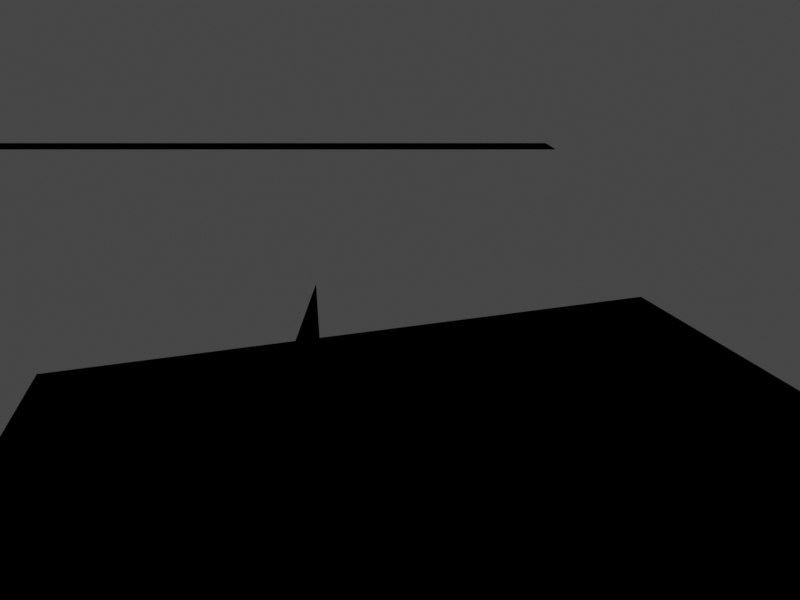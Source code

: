 # Source: scene2.blend  (saved by Blender 2.93.20; exported with 4.5.12 LTS)
import bpy
from mathutils import Matrix  # noqa: F401  (used for matrix-valued properties, if any)

bpy.ops.wm.read_factory_settings(use_empty=True)
scene = bpy.context.scene
scene.name = 'Scene'

# ---- collections
col_collection = bpy.data.collections.new('Collection'); scene.collection.children.link(col_collection)

# ---- images (referenced by path relative to the original .blend; pixels are not part of the script)
import os
ASSET_DIR = os.environ.get("B2B_ASSET_DIR", "")  # directory of the original .blend (textures are referenced by path, not embedded)
HERE = os.path.dirname(os.path.abspath(__file__))  # packed textures are extracted next to this script under _unpacked/

def load_image(name, relpath, width, height, colorspace="sRGB"):
    """Load a texture the original file referenced (path relative to the .blend, or extracted next to this script)."""
    p = next((c for c in (os.path.join(HERE, relpath), os.path.join(ASSET_DIR, relpath)) if relpath and os.path.exists(c)), "")
    if p:
        img = bpy.data.images.load(p, check_existing=True)
        img.name = name
    else:  # same state as the original file: an image datablock whose file is absent (Cycles renders it pink)
        img = bpy.data.images.new(name, width, height)
        img.source = "FILE"
        img.filepath = "//" + (relpath or name)
    img.colorspace_settings.name = colorspace
    return img
img_book_texture_jpg = load_image('Book Texture.jpg', 'Book Texture.jpg', 1024, 1024, 'sRGB')
img_boxtexture_jpg = load_image('BoxTexture.jpg', 'BoxTexture.jpg', 1024, 1024, 'sRGB')
img_floor_texture_jpg = load_image('Floor Texture.jpg', 'Floor Texture.jpg', 1024, 1024, 'sRGB')

# ---- materials (node trees are filled in below, after node groups)
mat_material_001 = bpy.data.materials.new('Material.001')
mat_material_002 = bpy.data.materials.new('Material.002')
mat_material_003 = bpy.data.materials.new('Material.003')
mat_material_003.diffuse_color = (0.3655, 0.3655, 0.3655, 1.0)
mat_material_005 = bpy.data.materials.new('Material.005')
mat_material_004 = bpy.data.materials.new('Material.004')
mat_material = bpy.data.materials.new('Material')

# ---- material node trees
mat_material_001.use_nodes = True; mat_material_001.node_tree.nodes.clear()
_N = mat_material_001.node_tree.nodes; _L = mat_material_001.node_tree.links
n0 = _N.new('ShaderNodeOutputMaterial'); n0.name = 'Material Output'; n0.location = (300, 300)
n1 = _N.new('ShaderNodeTexImage'); n1.name = 'Image Texture'; n1.location = (-410, 163)
n1.image = img_book_texture_jpg
n2 = _N.new('NodeUndefined'); n2.name = 'Pbrt Matte'; n2.location = (291, 71)
n3 = _N.new('ShaderNodeBsdfPrincipled'); n3.name = 'Principled BSDF'; n3.location = (10, 300)
n3.distribution = 'GGX'
n3.subsurface_method = 'BURLEY'
n3.inputs[2].default_value = 1.0
n3.inputs[3].default_value = 1.45
n3.inputs[13].default_value = 0.0
n3.inputs[27].default_value = (0.0, 0.0, 0.0, 1.0)
n3.inputs[28].default_value = 1.0
_L.new(n1.outputs[0], n3.inputs[0])
_L.new(n1.outputs[0], n2.inputs[0])
_L.new(n2.outputs[0], n0.inputs[0])
n0.is_active_output = True
mat_material_002.use_nodes = True; mat_material_002.node_tree.nodes.clear()
_N = mat_material_002.node_tree.nodes; _L = mat_material_002.node_tree.links
n0 = _N.new('ShaderNodeOutputMaterial'); n0.name = 'Material Output'; n0.location = (300, 300)
n1 = _N.new('ShaderNodeTexImage'); n1.name = 'Image Texture'; n1.location = (-394, 146)
n1.image = img_boxtexture_jpg
n2 = _N.new('ShaderNodeBsdfPrincipled'); n2.name = 'Principled BSDF'; n2.location = (10, 300)
n2.distribution = 'GGX'
n2.subsurface_method = 'BURLEY'
n2.inputs[2].default_value = 1.0
n2.inputs[3].default_value = 1.45
n2.inputs[13].default_value = 0.0
n2.inputs[27].default_value = (0.0, 0.0, 0.0, 1.0)
n2.inputs[28].default_value = 1.0
n3 = _N.new('NodeUndefined'); n3.name = 'Pbrt Matte'; n3.location = (287, 30)
_L.new(n1.outputs[0], n2.inputs[0])
_L.new(n1.outputs[0], n3.inputs[0])
_L.new(n3.outputs[0], n0.inputs[0])
n0.is_active_output = True
mat_material_003.use_nodes = True; mat_material_003.node_tree.nodes.clear()
_N = mat_material_003.node_tree.nodes; _L = mat_material_003.node_tree.links
n0 = _N.new('ShaderNodeOutputMaterial'); n0.name = 'Material Output'; n0.location = (300, 300)
n1 = _N.new('ShaderNodeBsdfPrincipled'); n1.name = 'Principled BSDF'; n1.location = (10, 300)
n1.distribution = 'GGX'
n1.subsurface_method = 'BURLEY'
n1.inputs[0].default_value = (0.3739, 0.3739, 0.3739, 1.0)
n1.inputs[3].default_value = 1.45
n1.inputs[27].default_value = (0.0, 0.0, 0.0, 1.0)
n1.inputs[28].default_value = 1.0
n2 = _N.new('NodeUndefined'); n2.name = 'Pbrt Matte'; n2.location = (265, 54)
n2.inputs[0].default_value = (0.0, 0.0, 0.0, 1.0)
_L.new(n2.outputs[0], n0.inputs[0])
n0.is_active_output = True
mat_material_005.use_nodes = True; mat_material_005.node_tree.nodes.clear()
_N = mat_material_005.node_tree.nodes; _L = mat_material_005.node_tree.links
n0 = _N.new('ShaderNodeOutputMaterial'); n0.name = 'Material Output'; n0.location = (300, 300)
n1 = _N.new('ShaderNodeTexImage'); n1.name = 'Image Texture'; n1.location = (-444, 174)
n1.image = img_floor_texture_jpg
n2 = _N.new('ShaderNodeBsdfPrincipled'); n2.name = 'Principled BSDF'; n2.location = (10, 300)
n2.distribution = 'GGX'
n2.subsurface_method = 'BURLEY'
n2.inputs[2].default_value = 1.0
n2.inputs[3].default_value = 1.45
n2.inputs[13].default_value = 0.0
n2.inputs[27].default_value = (0.0, 0.0, 0.0, 1.0)
n2.inputs[28].default_value = 1.0
n3 = _N.new('NodeUndefined'); n3.name = 'Pbrt Matte'; n3.location = (385, 40)
_L.new(n1.outputs[0], n2.inputs[0])
_L.new(n1.outputs[0], n3.inputs[0])
_L.new(n3.outputs[0], n0.inputs[0])
n0.is_active_output = True
mat_material_004.use_nodes = True; mat_material_004.node_tree.nodes.clear()
_N = mat_material_004.node_tree.nodes; _L = mat_material_004.node_tree.links
n0 = _N.new('ShaderNodeOutputMaterial'); n0.name = 'Material Output'; n0.location = (300, 300)
n1 = _N.new('ShaderNodeBsdfPrincipled'); n1.name = 'Principled BSDF'; n1.location = (10, 300)
n1.distribution = 'GGX'
n1.subsurface_method = 'BURLEY'
n1.inputs[1].default_value = 1.0
n1.inputs[2].default_value = 0.0
n1.inputs[3].default_value = 1.45
n1.inputs[13].default_value = 1.0
n1.inputs[27].default_value = (0.0, 0.0, 0.0, 1.0)
n1.inputs[28].default_value = 1.0
n2 = _N.new('NodeUndefined'); n2.name = 'Pbrt Mirror'; n2.location = (325, 45)
n2.inputs[0].default_value = (0.0, 0.0, 0.0, 1.0)
_L.new(n2.outputs[0], n0.inputs[0])
n0.is_active_output = True
mat_material.use_nodes = True; mat_material.node_tree.nodes.clear()
_N = mat_material.node_tree.nodes; _L = mat_material.node_tree.links
n0 = _N.new('ShaderNodeOutputMaterial'); n0.name = 'Material Output'; n0.location = (300, 300)
n1 = _N.new('NodeUndefined'); n1.name = 'Pbrt BlackBody'; n1.location = (-29, 276)
_L.new(n1.outputs[0], n0.inputs[0])
n0.is_active_output = True

# ---- world
world_world = bpy.data.worlds.new('World'); scene.world = world_world
world_world.use_nodes = True; world_world.node_tree.nodes.clear()
_N = world_world.node_tree.nodes; _L = world_world.node_tree.links
n0 = _N.new('ShaderNodeOutputWorld'); n0.name = 'World Output'; n0.location = (300, 300)
n1 = _N.new('ShaderNodeBackground'); n1.name = 'Background'; n1.location = (10, 300)
n1.inputs[0].default_value = (0.05088, 0.05088, 0.05088, 1.0)
_L.new(n1.outputs[0], n0.inputs[0])
n0.is_active_output = True
world_world.color = (0.05088, 0.05088, 0.05088)
world_world.use_sun_shadow = False
world_world.sun_shadow_jitter_overblur = 0.0

# ---- cameras
cam_camera = bpy.data.cameras.new('Camera')
cam_camera.clip_end = 100.0
cam_camera.lens = 25.16
cam_camera.ortho_scale = 7.314

# ---- lights
light_light = bpy.data.lights.new('Light', 'POINT')
light_light.transmission_factor = 0.0
light_light.energy = 1000.0
light_light.shadow_soft_size = 0.1
light_light.shadow_maximum_resolution = 0.006
light_light.use_absolute_resolution = True

# ---- meshes
me_plane = bpy.data.meshes.new('Plane')
me_plane.from_pydata([(-1.0, -1.0, 0.0), (1.0, -1.0, 0.0), (-1.0, 1.0, 0.0), (1.0, 1.0, 0.0)], [], [(0, 1, 3, 2)])
_uv = me_plane.uv_layers.new(name='UVMap')
_uv.uv.foreach_set('vector', [0.9999, 8.999e-05, 0.9999, 0.8089, 8.992e-05, 0.8089, 8.997e-05, 8.992e-05])
me_plane.materials.append(mat_material_001)
me_plane.use_remesh_fix_poles = True
me_plane.use_remesh_preserve_attributes = False
me_plane.update()
me_plane_001 = bpy.data.meshes.new('Plane.001')
me_plane_001.from_pydata([(-1.0, 0.0, 0.0), (1.0, 0.0, 0.0), (-1.0, 2.0, 0.0), (1.0, 2.0, 0.0)], [], [(0, 1, 3, 2)])
_uv = me_plane_001.uv_layers.new(name='UVMap')
_uv.uv.foreach_set('vector', [0.0, 0.0, 1.0, 0.0, 1.0, 1.0, 0.0, 1.0])
me_plane_001.materials.append(mat_material_002)
me_plane_001.use_remesh_fix_poles = True
me_plane_001.use_remesh_preserve_attributes = False
me_plane_001.update()
me_plane_002 = bpy.data.meshes.new('Plane.002')
me_plane_002.from_pydata([(-1.0, -1.0, 0.0), (1.0, -1.0, 0.0), (-1.0, 1.0, 0.0), (1.0, 1.0, 0.0)], [], [(0, 1, 3, 2)])
_uv = me_plane_002.uv_layers.new(name='UVMap')
_uv.uv.foreach_set('vector', [0.0, 0.0, 1.0, 0.0, 1.0, 1.0, 0.0, 1.0])
me_plane_002.materials.append(mat_material_003)
me_plane_002.use_remesh_fix_poles = True
me_plane_002.use_remesh_preserve_attributes = False
me_plane_002.update()
me_plane_003 = bpy.data.meshes.new('Plane.003')
me_plane_003.from_pydata([(-1.0, -1.0, 0.0), (1.0, -1.0, 0.0), (-1.0, 1.0, 0.0), (1.0, 1.0, 0.0)], [], [(0, 1, 3, 2)])
_uv = me_plane_003.uv_layers.new(name='UVMap')
_uv.uv.foreach_set('vector', [0.4861, 6.983e-05, 0.4861, 0.9999, 6.971e-05, 0.9999, 6.973e-05, 6.971e-05])
me_plane_003.materials.append(mat_material_005)
me_plane_003.use_remesh_fix_poles = True
me_plane_003.use_remesh_preserve_attributes = False
me_plane_003.update()
me_icosphere = bpy.data.meshes.new('Icosphere')
me_icosphere.from_pydata([(0.0, 0.0, -1.0), (0.7236, -0.5257, -0.4472), (-0.2764, -0.8506, -0.4472), (-0.8944, 0.0, -0.4472), (-0.2764, 0.8506, -0.4472), (0.7236, 0.5257, -0.4472), (0.2764, -0.8506, 0.4472), (-0.7236, -0.5257, 0.4472), (-0.7236, 0.5257, 0.4472), (0.2764, 0.8506, 0.4472), (0.8944, 0.0, 0.4472), (0.0, 0.0, 1.0), (-0.1625, -0.5, -0.8507), (0.4253, -0.309, -0.8507), (0.2629, -0.809, -0.5257), (0.8506, 0.0, -0.5257), (0.4253, 0.309, -0.8507), (-0.5257, 0.0, -0.8507), (-0.6882, -0.5, -0.5257), (-0.1625, 0.5, -0.8507), (-0.6882, 0.5, -0.5257), (0.2629, 0.809, -0.5257), (0.9511, -0.309, 0.0), (0.9511, 0.309, 0.0), (0.0, -1.0, 0.0), (0.5878, -0.809, 0.0), (-0.9511, -0.309, 0.0), (-0.5878, -0.809, 0.0), (-0.5878, 0.809, 0.0), (-0.9511, 0.309, 0.0), (0.5878, 0.809, 0.0), (0.0, 1.0, 0.0), (0.6882, -0.5, 0.5257), (-0.2629, -0.809, 0.5257), (-0.8506, 0.0, 0.5257), (-0.2629, 0.809, 0.5257), (0.6882, 0.5, 0.5257), (0.1625, -0.5, 0.8507), (0.5257, 0.0, 0.8507), (-0.4253, -0.309, 0.8507), (-0.4253, 0.309, 0.8507), (0.1625, 0.5, 0.8507)], [], [(0, 13, 12), (1, 13, 15), (0, 12, 17), (0, 17, 19), (0, 19, 16), (1, 15, 22), (2, 14, 24), (3, 18, 26), (4, 20, 28), (5, 21, 30), (1, 22, 25), (2, 24, 27), (3, 26, 29), (4, 28, 31), (5, 30, 23), (6, 32, 37), (7, 33, 39), (8, 34, 40), (9, 35, 41), (10, 36, 38), (38, 41, 11), (38, 36, 41), (36, 9, 41), (41, 40, 11), (41, 35, 40), (35, 8, 40), (40, 39, 11), (40, 34, 39), (34, 7, 39), (39, 37, 11), (39, 33, 37), (33, 6, 37), (37, 38, 11), (37, 32, 38), (32, 10, 38), (23, 36, 10), (23, 30, 36), (30, 9, 36), (31, 35, 9), (31, 28, 35), (28, 8, 35), (29, 34, 8), (29, 26, 34), (26, 7, 34), (27, 33, 7), (27, 24, 33), (24, 6, 33), (25, 32, 6), (25, 22, 32), (22, 10, 32), (30, 31, 9), (30, 21, 31), (21, 4, 31), (28, 29, 8), (28, 20, 29), (20, 3, 29), (26, 27, 7), (26, 18, 27), (18, 2, 27), (24, 25, 6), (24, 14, 25), (14, 1, 25), (22, 23, 10), (22, 15, 23), (15, 5, 23), (16, 21, 5), (16, 19, 21), (19, 4, 21), (19, 20, 4), (19, 17, 20), (17, 3, 20), (17, 18, 3), (17, 12, 18), (12, 2, 18), (15, 16, 5), (15, 13, 16), (13, 0, 16), (12, 14, 2), (12, 13, 14), (13, 1, 14)])
_uv = me_icosphere.uv_layers.new(name='UVMap')
_uv.uv.foreach_set('vector', [0.1818, 0.0, 0.2273, 0.07873, 0.1364, 0.07873, 0.2727, 0.1575, 0.3182, 0.07873, 0.3636, 0.1575, 0.9091, 0.0, 0.9545, 0.07873, 0.8636, 0.07873, 0.7273, 0.0, 0.7727, 0.07873, 0.6818, 0.07873, 0.5455, 0.0, 0.5909, 0.07873, 0.5, 0.07873, 0.2727, 0.1575, 0.3636, 0.1575, 0.3182, 0.2362, 0.09091, 0.1575, 0.1818, 0.1575, 0.1364, 0.2362, 0.8182, 0.1575, 0.9091, 0.1575, 0.8636, 0.2362, 0.6364, 0.1575, 0.7273, 0.1575, 0.6818, 0.2362, 0.4545, 0.1575, 0.5455, 0.1575, 0.5, 0.2362, 0.2727, 0.1575, 0.3182, 0.2362, 0.2273, 0.2362, 0.09091, 0.1575, 0.1364, 0.2362, 0.04546, 0.2362, 0.8182, 0.1575, 0.8636, 0.2362, 0.7727, 0.2362, 0.6364, 0.1575, 0.6818, 0.2362, 0.5909, 0.2362, 0.4545, 0.1575, 0.5, 0.2362, 0.4091, 0.2362, 0.1818, 0.3149, 0.2727, 0.3149, 0.2273, 0.3937, 0.0, 0.3149, 0.09091, 0.3149, 0.04546, 0.3937, 0.7273, 0.3149, 0.8182, 0.3149, 0.7727, 0.3937, 0.5455, 0.3149, 0.6364, 0.3149, 0.5909, 0.3937, 0.3636, 0.3149, 0.4545, 0.3149, 0.4091, 0.3937, 0.4091, 0.3937, 0.5, 0.3937, 0.4545, 0.4724, 0.4091, 0.3937, 0.4545, 0.3149, 0.5, 0.3937, 0.4545, 0.3149, 0.5455, 0.3149, 0.5, 0.3937, 0.5909, 0.3937, 0.6818, 0.3937, 0.6364, 0.4724, 0.5909, 0.3937, 0.6364, 0.3149, 0.6818, 0.3937, 0.6364, 0.3149, 0.7273, 0.3149, 0.6818, 0.3937, 0.7727, 0.3937, 0.8636, 0.3937, 0.8182, 0.4724, 0.7727, 0.3937, 0.8182, 0.3149, 0.8636, 0.3937, 0.8182, 0.3149, 0.9091, 0.3149, 0.8636, 0.3937, 0.04546, 0.3937, 0.1364, 0.3937, 0.09091, 0.4724, 0.04546, 0.3937, 0.09091, 0.3149, 0.1364, 0.3937, 0.09091, 0.3149, 0.1818, 0.3149, 0.1364, 0.3937, 0.2273, 0.3937, 0.3182, 0.3937, 0.2727, 0.4724, 0.2273, 0.3937, 0.2727, 0.3149, 0.3182, 0.3937, 0.2727, 0.3149, 0.3636, 0.3149, 0.3182, 0.3937, 0.4091, 0.2362, 0.4545, 0.3149, 0.3636, 0.3149, 0.4091, 0.2362, 0.5, 0.2362, 0.4545, 0.3149, 0.5, 0.2362, 0.5455, 0.3149, 0.4545, 0.3149, 0.5909, 0.2362, 0.6364, 0.3149, 0.5455, 0.3149, 0.5909, 0.2362, 0.6818, 0.2362, 0.6364, 0.3149, 0.6818, 0.2362, 0.7273, 0.3149, 0.6364, 0.3149, 0.7727, 0.2362, 0.8182, 0.3149, 0.7273, 0.3149, 0.7727, 0.2362, 0.8636, 0.2362, 0.8182, 0.3149, 0.8636, 0.2362, 0.9091, 0.3149, 0.8182, 0.3149, 0.04546, 0.2362, 0.09091, 0.3149, 0.0, 0.3149, 0.04546, 0.2362, 0.1364, 0.2362, 0.09091, 0.3149, 0.1364, 0.2362, 0.1818, 0.3149, 0.09091, 0.3149, 0.2273, 0.2362, 0.2727, 0.3149, 0.1818, 0.3149, 0.2273, 0.2362, 0.3182, 0.2362, 0.2727, 0.3149, 0.3182, 0.2362, 0.3636, 0.3149, 0.2727, 0.3149, 0.5, 0.2362, 0.5909, 0.2362, 0.5455, 0.3149, 0.5, 0.2362, 0.5455, 0.1575, 0.5909, 0.2362, 0.5455, 0.1575, 0.6364, 0.1575, 0.5909, 0.2362, 0.6818, 0.2362, 0.7727, 0.2362, 0.7273, 0.3149, 0.6818, 0.2362, 0.7273, 0.1575, 0.7727, 0.2362, 0.7273, 0.1575, 0.8182, 0.1575, 0.7727, 0.2362, 0.8636, 0.2362, 0.9545, 0.2362, 0.9091, 0.3149, 0.8636, 0.2362, 0.9091, 0.1575, 0.9545, 0.2362, 0.9091, 0.1575, 1.0, 0.1575, 0.9545, 0.2362, 0.1364, 0.2362, 0.2273, 0.2362, 0.1818, 0.3149, 0.1364, 0.2362, 0.1818, 0.1575, 0.2273, 0.2362, 0.1818, 0.1575, 0.2727, 0.1575, 0.2273, 0.2362, 0.3182, 0.2362, 0.4091, 0.2362, 0.3636, 0.3149, 0.3182, 0.2362, 0.3636, 0.1575, 0.4091, 0.2362, 0.3636, 0.1575, 0.4545, 0.1575, 0.4091, 0.2362, 0.5, 0.07873, 0.5455, 0.1575, 0.4545, 0.1575, 0.5, 0.07873, 0.5909, 0.07873, 0.5455, 0.1575, 0.5909, 0.07873, 0.6364, 0.1575, 0.5455, 0.1575, 0.6818, 0.07873, 0.7273, 0.1575, 0.6364, 0.1575, 0.6818, 0.07873, 0.7727, 0.07873, 0.7273, 0.1575, 0.7727, 0.07873, 0.8182, 0.1575, 0.7273, 0.1575, 0.8636, 0.07873, 0.9091, 0.1575, 0.8182, 0.1575, 0.8636, 0.07873, 0.9545, 0.07873, 0.9091, 0.1575, 0.9545, 0.07873, 1.0, 0.1575, 0.9091, 0.1575, 0.3636, 0.1575, 0.4091, 0.07873, 0.4545, 0.1575, 0.3636, 0.1575, 0.3182, 0.07873, 0.4091, 0.07873, 0.3182, 0.07873, 0.3636, 0.0, 0.4091, 0.07873, 0.1364, 0.07873, 0.1818, 0.1575, 0.09091, 0.1575, 0.1364, 0.07873, 0.2273, 0.07873, 0.1818, 0.1575, 0.2273, 0.07873, 0.2727, 0.1575, 0.1818, 0.1575])
me_icosphere.materials.append(mat_material_004)
me_icosphere.use_remesh_fix_poles = True
me_icosphere.use_remesh_preserve_attributes = False
me_icosphere.update()
me_plane_004 = bpy.data.meshes.new('Plane.004')
me_plane_004.from_pydata([(-1.0, -1.0, 0.0), (1.0, -1.0, 0.0), (-1.0, 1.0, 0.0), (1.0, 1.0, 0.0)], [], [(0, 1, 3, 2)])
_uv = me_plane_004.uv_layers.new(name='UVMap')
_uv.uv.foreach_set('vector', [0.0, 0.0, 1.0, 0.0, 1.0, 1.0, 0.0, 1.0])
me_plane_004.materials.append(mat_material)
me_plane_004.use_remesh_fix_poles = True
me_plane_004.use_remesh_preserve_attributes = False
me_plane_004.update()

# ---- objects
ob_light = bpy.data.objects.new('Light', light_light)
ob_camera = bpy.data.objects.new('Camera', cam_camera)
ob_plane = bpy.data.objects.new('Plane', me_plane)
ob_plane_001 = bpy.data.objects.new('Plane.001', me_plane_001)
ob_plane_002 = bpy.data.objects.new('Plane.002', me_plane_002)
ob_plane_003 = bpy.data.objects.new('Plane.003', me_plane_003)
ob_icosphere = bpy.data.objects.new('Icosphere', me_icosphere)
ob_plane_004 = bpy.data.objects.new('Plane.004', me_plane_004)

# ---- transforms, parenting, visibility, modifiers, constraints
ob_light.location = (0.4662, 0.6282, 1.43)
ob_light.rotation_euler = (0.6503, 0.05522, 1.866)
ob_light.lock_rotations_4d = False
ob_light.empty_display_type = 'ARROWS'
ob_light.color = (0.0, 0.0, 0.0, 0.0)
ob_light.lineart.crease_threshold = 0.0
ob_camera.location = (0.188, -0.768, 0.956)
ob_camera.rotation_euler = (1.152, 0.0, 0.0)
ob_camera.lock_rotations_4d = False
ob_camera.empty_display_type = 'ARROWS'
ob_camera.color = (0.0, 0.0, 0.0, 0.0)
ob_camera.display_type = 'WIRE'
ob_camera.lineart.crease_threshold = 0.0
ob_plane.location = (0.0, 0.195, 0.24)
ob_plane.rotation_euler = (0.0, 1.571, 0.0)
ob_plane.scale = (0.24, 0.195, 1.0)
ob_plane_001.location = (0.188, 0.0, 0.068)
ob_plane_001.rotation_euler = (0.0, 1.571, -0.64)
ob_plane_001.scale = (0.068, 0.24, 1.0)
ob_plane_002.location = (-0.5, 0.42, 0.776)
ob_plane_002.scale = (1.0, 0.042, 1.0)
ob_plane_003.location = (0.4249, 0.0, 0.0)
ob_plane_003.rotation_euler = (0.0, -0.0, 1.847)
ob_plane_003.scale = (1.145, 1.145, 1.145)
ob_icosphere.location = (0.1277, 0.2449, 0.1033)
ob_icosphere.scale = (-0.1061, -0.1061, -0.1061)
ob_plane_004.location = (0.4706, 0.6228, 1.426)
ob_plane_004.scale = (0.01522, 0.01522, 0.01522)

# ---- collection membership
col_collection.objects.link(ob_light)
col_collection.objects.link(ob_camera)
col_collection.objects.link(ob_plane)
col_collection.objects.link(ob_plane_001)
col_collection.objects.link(ob_plane_002)
col_collection.objects.link(ob_plane_003)
col_collection.objects.link(ob_icosphere)
col_collection.objects.link(ob_plane_004)

# ---- scene / render settings (as saved in the file)
scene.camera = ob_camera
scene.frame_start = 1; scene.frame_end = 250; scene.frame_set(1)
scene.render.engine = 'BLENDER_EEVEE_NEXT'
scene.render.resolution_x = 4032
scene.render.resolution_y = 3024
scene.render.pixel_aspect_x = 2.9
scene.render.pixel_aspect_y = 4.0
scene.cycles.use_denoising = False
scene.cycles.samples = 128
scene.cycles.sampling_pattern = 'TABULATED_SOBOL'
scene.cycles.use_adaptive_sampling = False
scene.cycles.use_light_tree = False
scene.eevee.taa_samples = 61
scene.eevee.taa_render_samples = 1028
scene.view_settings.view_transform = 'Filmic'
bpy.context.view_layer.update()
